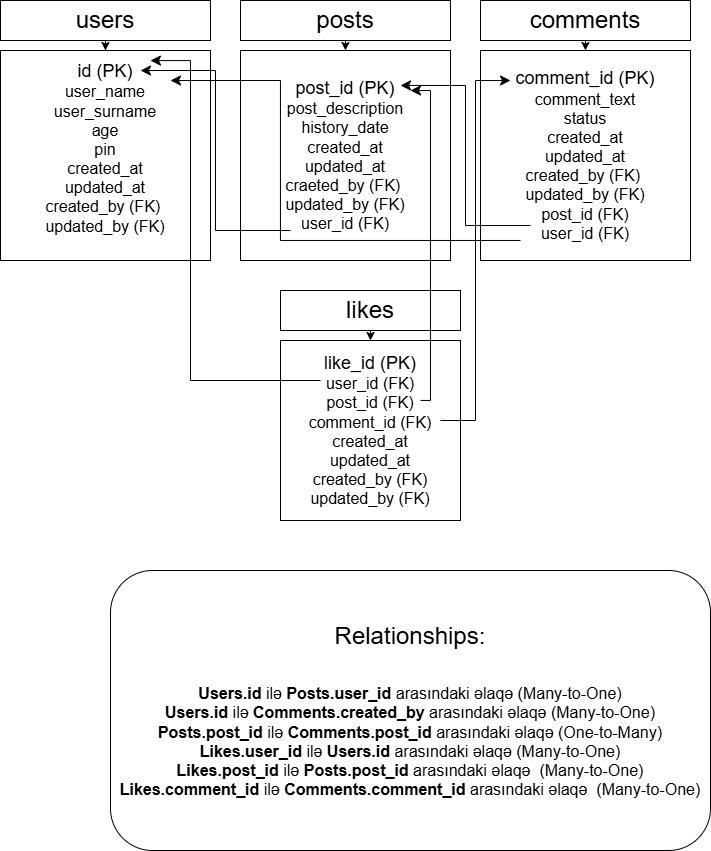

The diagram above was exported from draw.io. Its source (the exported page's mxGraphModel, read from the mxfile embedded in the PNG):
<mxGraphModel dx="954" dy="502" grid="1" gridSize="10" guides="1" tooltips="1" connect="1" arrows="1" fold="1" page="1" pageScale="1" pageWidth="850" pageHeight="1100" background="#FFFFFF" math="0" shadow="0">
  <root>
    <mxCell id="0" />
    <mxCell id="1" parent="0" />
    <mxCell id="4lT2z5xo_b8abFQuTKMG-5" value="" style="edgeStyle=orthogonalEdgeStyle;rounded=0;orthogonalLoop=1;jettySize=auto;html=1;" parent="1" source="4lT2z5xo_b8abFQuTKMG-2" target="4lT2z5xo_b8abFQuTKMG-4" edge="1">
      <mxGeometry relative="1" as="geometry" />
    </mxCell>
    <mxCell id="4lT2z5xo_b8abFQuTKMG-2" value="&lt;font style=&quot;font-size: 24px;&quot;&gt;users&lt;/font&gt;" style="rounded=0;whiteSpace=wrap;html=1;" parent="1" vertex="1">
      <mxGeometry x="40" y="70" width="210" height="40" as="geometry" />
    </mxCell>
    <mxCell id="4lT2z5xo_b8abFQuTKMG-4" value="&lt;font style=&quot;font-size: 18px;&quot;&gt;id (PK)&lt;/font&gt;&lt;div&gt;&lt;font size=&quot;3&quot;&gt;user_name&lt;/font&gt;&lt;/div&gt;&lt;div&gt;&lt;font size=&quot;3&quot;&gt;user_surname&lt;/font&gt;&lt;/div&gt;&lt;div&gt;&lt;font size=&quot;3&quot;&gt;age&lt;/font&gt;&lt;/div&gt;&lt;div&gt;&lt;font size=&quot;3&quot;&gt;pin&lt;/font&gt;&lt;/div&gt;&lt;div&gt;&lt;font size=&quot;3&quot;&gt;created_at&lt;/font&gt;&lt;/div&gt;&lt;div&gt;&lt;font size=&quot;3&quot;&gt;updated_at&lt;/font&gt;&lt;/div&gt;&lt;div&gt;&lt;font size=&quot;3&quot;&gt;created_by (FK)&amp;nbsp;&lt;/font&gt;&lt;/div&gt;&lt;div&gt;&lt;font size=&quot;3&quot;&gt;updated_by (FK)&lt;/font&gt;&lt;/div&gt;&lt;div&gt;&lt;br&gt;&lt;/div&gt;" style="whiteSpace=wrap;html=1;aspect=fixed;" parent="1" vertex="1">
      <mxGeometry x="40" y="120" width="210" height="210" as="geometry" />
    </mxCell>
    <mxCell id="4lT2z5xo_b8abFQuTKMG-8" style="edgeStyle=orthogonalEdgeStyle;rounded=0;orthogonalLoop=1;jettySize=auto;html=1;exitX=0.5;exitY=1;exitDx=0;exitDy=0;entryX=0.5;entryY=0;entryDx=0;entryDy=0;" parent="1" source="4lT2z5xo_b8abFQuTKMG-6" target="4lT2z5xo_b8abFQuTKMG-7" edge="1">
      <mxGeometry relative="1" as="geometry" />
    </mxCell>
    <mxCell id="4lT2z5xo_b8abFQuTKMG-6" value="&lt;font style=&quot;font-size: 24px;&quot;&gt;posts&lt;/font&gt;" style="rounded=0;whiteSpace=wrap;html=1;" parent="1" vertex="1">
      <mxGeometry x="280" y="70" width="210" height="40" as="geometry" />
    </mxCell>
    <mxCell id="4lT2z5xo_b8abFQuTKMG-7" value="&lt;font style=&quot;font-size: 18px;&quot;&gt;post_id (PK)&lt;/font&gt;&lt;div&gt;&lt;font size=&quot;3&quot;&gt;post_description&lt;/font&gt;&lt;/div&gt;&lt;div&gt;&lt;font size=&quot;3&quot;&gt;history_date&lt;/font&gt;&lt;/div&gt;&lt;div&gt;&lt;font size=&quot;3&quot;&gt;created_at&lt;/font&gt;&lt;/div&gt;&lt;div&gt;&lt;font size=&quot;3&quot;&gt;updated_at&lt;/font&gt;&lt;/div&gt;&lt;div&gt;&lt;font size=&quot;3&quot;&gt;craeted_by (FK)&amp;nbsp;&lt;/font&gt;&lt;/div&gt;&lt;div&gt;&lt;font size=&quot;3&quot;&gt;updated_by (FK)&lt;/font&gt;&lt;/div&gt;&lt;div&gt;&lt;font size=&quot;3&quot;&gt;user_id (FK)&lt;/font&gt;&lt;/div&gt;" style="whiteSpace=wrap;html=1;aspect=fixed;" parent="1" vertex="1">
      <mxGeometry x="280" y="120" width="210" height="210" as="geometry" />
    </mxCell>
    <mxCell id="4lT2z5xo_b8abFQuTKMG-11" style="edgeStyle=orthogonalEdgeStyle;rounded=0;orthogonalLoop=1;jettySize=auto;html=1;exitX=0.5;exitY=1;exitDx=0;exitDy=0;entryX=0.5;entryY=0;entryDx=0;entryDy=0;" parent="1" source="4lT2z5xo_b8abFQuTKMG-9" target="4lT2z5xo_b8abFQuTKMG-10" edge="1">
      <mxGeometry relative="1" as="geometry" />
    </mxCell>
    <mxCell id="4lT2z5xo_b8abFQuTKMG-9" value="&lt;font style=&quot;font-size: 24px;&quot;&gt;comments&lt;/font&gt;" style="rounded=0;whiteSpace=wrap;html=1;" parent="1" vertex="1">
      <mxGeometry x="520" y="70" width="210" height="40" as="geometry" />
    </mxCell>
    <mxCell id="4lT2z5xo_b8abFQuTKMG-10" value="&lt;font style=&quot;font-size: 18px;&quot;&gt;comment_id (PK)&lt;/font&gt;&lt;div&gt;&lt;font size=&quot;3&quot;&gt;comment_text&lt;/font&gt;&lt;/div&gt;&lt;div&gt;&lt;font size=&quot;3&quot;&gt;status&lt;/font&gt;&lt;/div&gt;&lt;div&gt;&lt;font size=&quot;3&quot;&gt;created_at&lt;/font&gt;&lt;/div&gt;&lt;div&gt;&lt;font size=&quot;3&quot;&gt;updated_at&lt;/font&gt;&lt;/div&gt;&lt;div&gt;&lt;font size=&quot;3&quot;&gt;created_by (FK)&amp;nbsp;&lt;/font&gt;&lt;/div&gt;&lt;div&gt;&lt;font size=&quot;3&quot;&gt;updated_by (FK)&lt;/font&gt;&lt;/div&gt;&lt;div&gt;&lt;span style=&quot;font-size: medium; background-color: initial;&quot;&gt;post_id (FK)&lt;/span&gt;&lt;/div&gt;&lt;div&gt;&lt;span style=&quot;font-size: medium; background-color: initial;&quot;&gt;user_id (FK)&lt;/span&gt;&lt;/div&gt;" style="whiteSpace=wrap;html=1;aspect=fixed;" parent="1" vertex="1">
      <mxGeometry x="520" y="120" width="210" height="210" as="geometry" />
    </mxCell>
    <mxCell id="4lT2z5xo_b8abFQuTKMG-14" style="edgeStyle=orthogonalEdgeStyle;rounded=0;orthogonalLoop=1;jettySize=auto;html=1;exitX=0.5;exitY=1;exitDx=0;exitDy=0;entryX=0.5;entryY=0;entryDx=0;entryDy=0;" parent="1" source="4lT2z5xo_b8abFQuTKMG-12" target="4lT2z5xo_b8abFQuTKMG-13" edge="1">
      <mxGeometry relative="1" as="geometry" />
    </mxCell>
    <mxCell id="4lT2z5xo_b8abFQuTKMG-12" value="&lt;font style=&quot;font-size: 24px;&quot;&gt;likes&lt;/font&gt;" style="rounded=0;whiteSpace=wrap;html=1;" parent="1" vertex="1">
      <mxGeometry x="320" y="360" width="180" height="40" as="geometry" />
    </mxCell>
    <mxCell id="4lT2z5xo_b8abFQuTKMG-13" value="&lt;font style=&quot;font-size: 18px;&quot;&gt;like_id (PK)&lt;/font&gt;&lt;div&gt;&lt;font size=&quot;3&quot;&gt;user_id (FK)&lt;/font&gt;&lt;/div&gt;&lt;div&gt;&lt;font size=&quot;3&quot;&gt;post_id (FK)&lt;/font&gt;&lt;/div&gt;&lt;div&gt;&lt;font size=&quot;3&quot;&gt;comment_id (FK)&lt;/font&gt;&lt;/div&gt;&lt;div&gt;&lt;font size=&quot;3&quot;&gt;created_at&lt;/font&gt;&lt;/div&gt;&lt;div&gt;&lt;font size=&quot;3&quot;&gt;updated_at&lt;/font&gt;&lt;/div&gt;&lt;div&gt;&lt;font size=&quot;3&quot;&gt;created_by (FK)&lt;/font&gt;&lt;/div&gt;&lt;div&gt;&lt;font size=&quot;3&quot;&gt;updated_by (FK)&lt;/font&gt;&lt;/div&gt;" style="whiteSpace=wrap;html=1;aspect=fixed;" parent="1" vertex="1">
      <mxGeometry x="320" y="410" width="180" height="180" as="geometry" />
    </mxCell>
    <mxCell id="4lT2z5xo_b8abFQuTKMG-24" value="&lt;font style=&quot;font-size: 24px;&quot;&gt;&lt;font style=&quot;&quot;&gt;Relationships&lt;/font&gt;:&lt;/font&gt;&lt;div&gt;&lt;br&gt;&lt;/div&gt;&lt;div&gt;&lt;div&gt;&lt;font size=&quot;3&quot;&gt;&lt;br&gt;&lt;/font&gt;&lt;div&gt;&lt;font size=&quot;3&quot;&gt;&lt;strong style=&quot;background-color: initial;&quot;&gt;Users.id&lt;/strong&gt;&lt;span style=&quot;background-color: initial;&quot;&gt; ilə &lt;/span&gt;&lt;strong style=&quot;background-color: initial;&quot;&gt;Posts.user_id&lt;/strong&gt;&lt;span style=&quot;background-color: initial;&quot;&gt; arasındaki əlaqə (Many-to-One)&lt;/span&gt;&lt;/font&gt;&lt;/div&gt;&lt;div&gt;&lt;font size=&quot;3&quot;&gt;&lt;strong style=&quot;background-color: initial;&quot;&gt;Users.id&lt;/strong&gt;&lt;span style=&quot;background-color: initial;&quot;&gt; ilə &lt;/span&gt;&lt;strong style=&quot;background-color: initial;&quot;&gt;Comments.created_by&lt;/strong&gt;&lt;span style=&quot;background-color: initial;&quot;&gt; arasındaki əlaqə (Many-to-One)&lt;/span&gt;&lt;/font&gt;&lt;/div&gt;&lt;div&gt;&lt;font size=&quot;3&quot;&gt;&lt;strong style=&quot;background-color: initial;&quot;&gt;Posts.post_id&lt;/strong&gt;&lt;span style=&quot;background-color: initial;&quot;&gt; ilə &lt;/span&gt;&lt;strong style=&quot;background-color: initial;&quot;&gt;Comments.post_id&lt;/strong&gt;&lt;span style=&quot;background-color: initial;&quot;&gt; arasındaki əlaqə (One-to-Many)&lt;/span&gt;&lt;/font&gt;&lt;/div&gt;&lt;div&gt;&lt;font size=&quot;3&quot;&gt;&lt;strong style=&quot;background-color: initial;&quot;&gt;Likes.user_id&lt;/strong&gt;&lt;span style=&quot;background-color: initial;&quot;&gt; ilə &lt;/span&gt;&lt;strong style=&quot;background-color: initial;&quot;&gt;Users.id&lt;/strong&gt;&lt;span style=&quot;background-color: initial;&quot;&gt; arasındaki əlaqə (Many-to-One)&lt;/span&gt;&lt;/font&gt;&lt;/div&gt;&lt;div&gt;&lt;font size=&quot;3&quot;&gt;&lt;strong style=&quot;background-color: initial;&quot;&gt;Likes.post_id&lt;/strong&gt;&lt;span style=&quot;background-color: initial;&quot;&gt; ilə &lt;/span&gt;&lt;strong style=&quot;background-color: initial;&quot;&gt;Posts.post_id&lt;/strong&gt;&lt;span style=&quot;background-color: initial;&quot;&gt; arasındaki əlaqə&amp;nbsp; (Many-to-One)&lt;/span&gt;&lt;/font&gt;&lt;/div&gt;&lt;div&gt;&lt;font size=&quot;3&quot;&gt;&lt;strong style=&quot;background-color: initial;&quot;&gt;Likes.comment_id&lt;/strong&gt;&lt;span style=&quot;background-color: initial;&quot;&gt; ilə &lt;/span&gt;&lt;strong style=&quot;background-color: initial;&quot;&gt;Comments.comment_id&lt;/strong&gt;&lt;span style=&quot;background-color: initial;&quot;&gt; arasındaki əlaqə&amp;nbsp; (Many-to-One)&lt;/span&gt;&lt;/font&gt;&lt;/div&gt;&lt;/div&gt;&lt;/div&gt;" style="rounded=1;whiteSpace=wrap;html=1;" parent="1" vertex="1">
      <mxGeometry x="150" y="640" width="600" height="280" as="geometry" />
    </mxCell>
    <mxCell id="kNJlZ5cITzQl1w5FG3Rj-13" value="" style="edgeStyle=elbowEdgeStyle;elbow=horizontal;endArrow=classic;html=1;curved=0;rounded=0;endSize=8;startSize=8;exitX=0.238;exitY=0.857;exitDx=0;exitDy=0;exitPerimeter=0;" parent="1" source="4lT2z5xo_b8abFQuTKMG-7" edge="1">
      <mxGeometry width="50" height="50" relative="1" as="geometry">
        <mxPoint x="330" y="225" as="sourcePoint" />
        <mxPoint x="180" y="140" as="targetPoint" />
      </mxGeometry>
    </mxCell>
    <mxCell id="kNJlZ5cITzQl1w5FG3Rj-14" value="" style="edgeStyle=elbowEdgeStyle;elbow=horizontal;endArrow=classic;html=1;curved=0;rounded=0;endSize=8;startSize=8;exitX=0.238;exitY=0.857;exitDx=0;exitDy=0;exitPerimeter=0;entryX=0.762;entryY=0.19;entryDx=0;entryDy=0;entryPerimeter=0;" parent="1" edge="1">
      <mxGeometry width="50" height="50" relative="1" as="geometry">
        <mxPoint x="569.98" y="295.03000000000003" as="sourcePoint" />
        <mxPoint x="440.02" y="154.95999999999998" as="targetPoint" />
      </mxGeometry>
    </mxCell>
    <mxCell id="kNJlZ5cITzQl1w5FG3Rj-15" value="" style="edgeStyle=elbowEdgeStyle;elbow=horizontal;endArrow=classic;html=1;curved=0;rounded=0;endSize=8;startSize=8;" parent="1" edge="1">
      <mxGeometry width="50" height="50" relative="1" as="geometry">
        <mxPoint x="559.95" y="309.97" as="sourcePoint" />
        <mxPoint x="210" y="150" as="targetPoint" />
        <Array as="points">
          <mxPoint x="319.95" y="259.97" />
        </Array>
      </mxGeometry>
    </mxCell>
    <mxCell id="kNJlZ5cITzQl1w5FG3Rj-17" value="" style="edgeStyle=elbowEdgeStyle;elbow=horizontal;endArrow=classic;html=1;curved=0;rounded=0;endSize=8;startSize=8;entryX=0.714;entryY=0.048;entryDx=0;entryDy=0;entryPerimeter=0;" parent="1" target="4lT2z5xo_b8abFQuTKMG-4" edge="1">
      <mxGeometry width="50" height="50" relative="1" as="geometry">
        <mxPoint x="360" y="450" as="sourcePoint" />
        <mxPoint x="60" y="340" as="targetPoint" />
        <Array as="points">
          <mxPoint x="230" y="450" />
        </Array>
      </mxGeometry>
    </mxCell>
    <mxCell id="kNJlZ5cITzQl1w5FG3Rj-18" value="" style="edgeStyle=elbowEdgeStyle;elbow=horizontal;endArrow=classic;html=1;curved=0;rounded=0;endSize=8;startSize=8;entryX=0.762;entryY=0.238;entryDx=0;entryDy=0;entryPerimeter=0;exitX=0.778;exitY=0.333;exitDx=0;exitDy=0;exitPerimeter=0;" parent="1" source="4lT2z5xo_b8abFQuTKMG-13" edge="1">
      <mxGeometry width="50" height="50" relative="1" as="geometry">
        <mxPoint x="469.98" y="460.02" as="sourcePoint" />
        <mxPoint x="450" y="160.00000000000003" as="targetPoint" />
        <Array as="points">
          <mxPoint x="469.98" y="340.02" />
        </Array>
      </mxGeometry>
    </mxCell>
    <mxCell id="kNJlZ5cITzQl1w5FG3Rj-19" value="" style="edgeStyle=elbowEdgeStyle;elbow=horizontal;endArrow=classic;html=1;curved=0;rounded=0;endSize=8;startSize=8;entryX=0.143;entryY=0.143;entryDx=0;entryDy=0;entryPerimeter=0;" parent="1" target="4lT2z5xo_b8abFQuTKMG-10" edge="1">
      <mxGeometry width="50" height="50" relative="1" as="geometry">
        <mxPoint x="480" y="490" as="sourcePoint" />
        <mxPoint x="530" y="440" as="targetPoint" />
      </mxGeometry>
    </mxCell>
  </root>
</mxGraphModel>